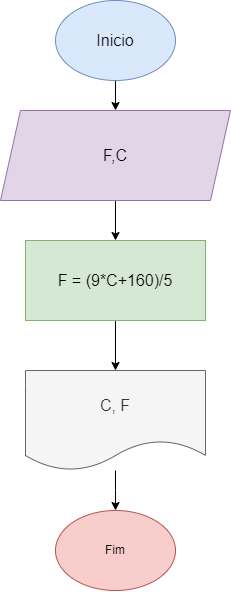

The diagram above was exported from draw.io. Its source (the exported page's mxGraphModel, read from the mxfile embedded in the PNG):
<mxGraphModel dx="1134" dy="671" grid="1" gridSize="10" guides="1" tooltips="1" connect="1" arrows="1" fold="1" page="1" pageScale="1" pageWidth="827" pageHeight="1169" math="0" shadow="0">
  <root>
    <mxCell id="0" />
    <mxCell id="1" parent="0" />
    <mxCell id="INQ6yASCwXc9fbtqfS4G-11" style="edgeStyle=orthogonalEdgeStyle;rounded=0;orthogonalLoop=1;jettySize=auto;html=1;" edge="1" parent="1" source="INQ6yASCwXc9fbtqfS4G-1" target="INQ6yASCwXc9fbtqfS4G-3">
      <mxGeometry relative="1" as="geometry" />
    </mxCell>
    <mxCell id="INQ6yASCwXc9fbtqfS4G-1" value="Inicio" style="ellipse;whiteSpace=wrap;html=1;fillColor=#dae8fc;strokeColor=#6c8ebf;fontSize=16;" vertex="1" parent="1">
      <mxGeometry x="340" y="110" width="120" height="80" as="geometry" />
    </mxCell>
    <mxCell id="INQ6yASCwXc9fbtqfS4G-2" value="Fim" style="ellipse;whiteSpace=wrap;html=1;fillColor=#f8cecc;strokeColor=#b85450;" vertex="1" parent="1">
      <mxGeometry x="340" y="620" width="120" height="80" as="geometry" />
    </mxCell>
    <mxCell id="INQ6yASCwXc9fbtqfS4G-8" style="edgeStyle=orthogonalEdgeStyle;rounded=0;orthogonalLoop=1;jettySize=auto;html=1;entryX=0.5;entryY=0;entryDx=0;entryDy=0;" edge="1" parent="1" source="INQ6yASCwXc9fbtqfS4G-3" target="INQ6yASCwXc9fbtqfS4G-4">
      <mxGeometry relative="1" as="geometry" />
    </mxCell>
    <mxCell id="INQ6yASCwXc9fbtqfS4G-3" value="F,C" style="shape=parallelogram;perimeter=parallelogramPerimeter;whiteSpace=wrap;html=1;fixedSize=1;fillColor=#e1d5e7;strokeColor=#9673a6;fontSize=16;" vertex="1" parent="1">
      <mxGeometry x="285" y="220" width="230" height="90" as="geometry" />
    </mxCell>
    <mxCell id="INQ6yASCwXc9fbtqfS4G-21" style="edgeStyle=orthogonalEdgeStyle;rounded=0;orthogonalLoop=1;jettySize=auto;html=1;entryX=0.5;entryY=0;entryDx=0;entryDy=0;" edge="1" parent="1" source="INQ6yASCwXc9fbtqfS4G-4" target="INQ6yASCwXc9fbtqfS4G-6">
      <mxGeometry relative="1" as="geometry" />
    </mxCell>
    <mxCell id="INQ6yASCwXc9fbtqfS4G-4" value="F = (9*C+160)/5" style="rounded=0;whiteSpace=wrap;html=1;fillColor=#d5e8d4;strokeColor=#82b366;fontSize=16;" vertex="1" parent="1">
      <mxGeometry x="310" y="350" width="180" height="80" as="geometry" />
    </mxCell>
    <mxCell id="INQ6yASCwXc9fbtqfS4G-10" style="edgeStyle=orthogonalEdgeStyle;rounded=0;orthogonalLoop=1;jettySize=auto;html=1;" edge="1" parent="1" source="INQ6yASCwXc9fbtqfS4G-6" target="INQ6yASCwXc9fbtqfS4G-2">
      <mxGeometry relative="1" as="geometry">
        <Array as="points">
          <mxPoint x="400" y="600" />
          <mxPoint x="400" y="600" />
        </Array>
      </mxGeometry>
    </mxCell>
    <mxCell id="INQ6yASCwXc9fbtqfS4G-6" value="C, F" style="shape=document;whiteSpace=wrap;html=1;boundedLbl=1;fillColor=#f5f5f5;fontColor=#333333;strokeColor=#666666;fontSize=16;" vertex="1" parent="1">
      <mxGeometry x="310" y="480" width="180" height="100" as="geometry" />
    </mxCell>
  </root>
</mxGraphModel>